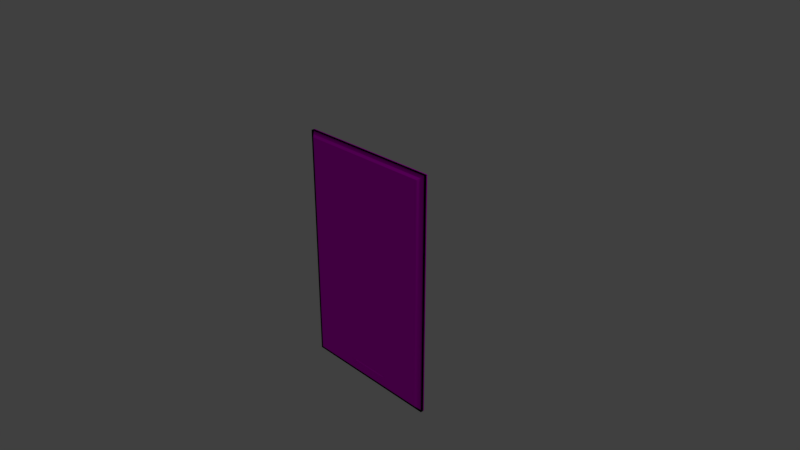 # Source: security_card_white_aaron_hubbell.blend  (saved by Blender 2.78.0; exported with 4.5.12 LTS)
import bpy
from mathutils import Matrix  # noqa: F401  (used for matrix-valued properties, if any)

bpy.ops.wm.read_factory_settings(use_empty=True)
scene = bpy.context.scene
scene.name = 'Scene'

# ---- collections
col_collection_1 = bpy.data.collections.new('Collection 1'); scene.collection.children.link(col_collection_1)

# ---- images (referenced by path relative to the original .blend; pixels are not part of the script)
import os
ASSET_DIR = os.environ.get("B2B_ASSET_DIR", "")  # directory of the original .blend (textures are referenced by path, not embedded)
HERE = os.path.dirname(os.path.abspath(__file__))  # packed textures are extracted next to this script under _unpacked/

def load_image(name, relpath, width, height, colorspace="sRGB"):
    """Load a texture the original file referenced (path relative to the .blend, or extracted next to this script)."""
    p = next((c for c in (os.path.join(HERE, relpath), os.path.join(ASSET_DIR, relpath)) if relpath and os.path.exists(c)), "")
    if p:
        img = bpy.data.images.load(p, check_existing=True)
        img.name = name
    else:  # same state as the original file: an image datablock whose file is absent (Cycles renders it pink)
        img = bpy.data.images.new(name, width, height)
        img.source = "FILE"
        img.filepath = "//" + (relpath or name)
    img.colorspace_settings.name = colorspace
    return img
img_20170403_143636_jpg = load_image('20170403_143636.jpg', 'alarm key card light/reader_red.jpg', 1024, 1024, 'sRGB')
img_20170403_143459_jpg = load_image('20170403_143459.jpg', 'alarm key card light/security_card.jpg', 1024, 1024, 'sRGB')

# ---- materials (node trees are filled in below, after node groups)
mat_security_material = bpy.data.materials.new('security_material')
mat_security_material.alpha_threshold = 0.0
mat_security_material.roughness = 0.5
mat_security_material_001 = bpy.data.materials.new('security_material.001')
mat_security_material_001.alpha_threshold = 0.0
mat_security_material_001.roughness = 0.5

# ---- material node trees
mat_security_material.use_nodes = True; mat_security_material.node_tree.nodes.clear()
_N = mat_security_material.node_tree.nodes; _L = mat_security_material.node_tree.links
n0 = _N.new('ShaderNodeBsdfDiffuse'); n0.name = 'Diffuse BSDF'; n0.location = (10, 300)
n1 = _N.new('ShaderNodeTexImage'); n1.name = 'Image Texture'; n1.location = (-189, 348)
n1.width = 140
n1.image = img_20170403_143636_jpg
n2 = _N.new('ShaderNodeOutputMaterial'); n2.name = 'Material Output'; n2.location = (248, 298)
_L.new(n0.outputs[0], n2.inputs[0])
_L.new(n1.outputs[0], n0.inputs[0])
n2.is_active_output = True
mat_security_material_001.use_nodes = True; mat_security_material_001.node_tree.nodes.clear()
_N = mat_security_material_001.node_tree.nodes; _L = mat_security_material_001.node_tree.links
n0 = _N.new('ShaderNodeBsdfDiffuse'); n0.name = 'Diffuse BSDF'; n0.location = (10, 300)
n1 = _N.new('ShaderNodeTexImage'); n1.name = 'Image Texture'; n1.location = (-189, 348)
n1.width = 140
n1.image = img_20170403_143459_jpg
n2 = _N.new('ShaderNodeOutputMaterial'); n2.name = 'Material Output'; n2.location = (248, 298)
_L.new(n0.outputs[0], n2.inputs[0])
_L.new(n1.outputs[0], n0.inputs[0])
n2.is_active_output = True

# ---- world
world_world = bpy.data.worlds.new('World'); scene.world = world_world
world_world.color = (0.05088, 0.05088, 0.05088)
world_world.use_sun_shadow = False
world_world.sun_shadow_jitter_overblur = 0.0
world_world.cycles.sampling_method = 'MANUAL'

# ---- cameras
cam_camera = bpy.data.cameras.new('Camera')
cam_camera.clip_end = 100.0
cam_camera.lens = 35.0
cam_camera.sensor_width = 32.0
cam_camera.sensor_height = 18.0
cam_camera.ortho_scale = 7.314
cam_camera.dof.focus_distance = 0.0

# ---- lights
light_lamp = bpy.data.lights.new('Lamp', 'POINT')
light_lamp.transmission_factor = 0.0
light_lamp.cutoff_distance = 30.0
light_lamp.energy = 100.0
light_lamp.shadow_buffer_clip_start = 1.001
light_lamp.shadow_soft_size = 0.1
light_lamp.shadow_maximum_resolution = 0.006
light_lamp.use_absolute_resolution = True

# ---- meshes
me_cube_001 = bpy.data.meshes.new('Cube.001')
me_cube_001.from_pydata([], [], [])
_uv = me_cube_001.uv_layers.new(name='UVMap')
_uv.uv.foreach_set('vector', [])
me_cube_001.materials.append(mat_security_material)
me_cube_001.use_remesh_preserve_volume = False
me_cube_001.use_remesh_preserve_attributes = False
me_cube_001.use_mirror_vertex_groups = False
me_cube_001.update()
me_cube_000 = bpy.data.meshes.new('Cube.000')
me_cube_000.from_pydata([(-2.614, -0.5898, -0.8316), (-2.614, -0.5898, 1.543), (-1.158, -0.5898, -0.8316), (-1.158, -0.5898, 1.543), (-2.614, -0.5508, -0.8316), (-2.614, -0.5508, 1.543), (-1.158, -0.5508, 1.543), (-1.158, -0.5508, -0.8316), (-2.557, -0.6167, -0.7812), (-2.614, -0.5624, -0.8316), (-2.557, -0.6167, 1.493), (-2.614, -0.5624, 1.543), (-1.214, -0.6167, -0.7812), (-1.158, -0.5624, -0.8316), (-1.158, -0.5624, 1.543), (-1.214, -0.6167, 1.493), (-2.099, -0.5508, -0.6775), (-2.099, -0.6167, -0.6775), (-2.099, -0.5508, -0.7459), (-2.099, -0.6167, -0.7459), (-1.652, -0.5508, -0.7459), (-1.652, -0.6167, -0.7459), (-1.652, -0.5508, -0.6775), (-1.652, -0.6167, -0.6775)], [], [(8, 19, 21, 23, 12), (9, 13, 2, 0), (1, 0, 4, 5), (14, 11, 1, 3), (13, 14, 3, 2), (7, 22, 20, 18, 4), (0, 2, 7, 4), (3, 1, 5, 6), (2, 3, 6, 7), (10, 8, 9, 11), (13, 9, 8, 12), (11, 14, 15, 10), (14, 13, 12, 15), (0, 1, 11, 9), (20, 21, 23, 22), (12, 23, 17, 19, 8, 10, 15), (4, 18, 16, 22, 7, 6, 5), (19, 18, 16, 17), (18, 19, 21, 20), (22, 23, 17, 16)])
_uv = me_cube_000.uv_layers.new(name='UVMap')
_uv.uv.foreach_set('vector', [0.2031, 0.03349, 0.1407, 0.04191, 0.07965, 0.04191, 0.07965, 0.05822, 0.01998, 0.03349, 0.1642, 0.9785, 0.1642, 0.6311, 0.1679, 0.6311, 0.1679, 0.9785, 0.4937, 0.02147, 0.4937, 0.5881, 0.4883, 0.5881, 0.4883, 0.02147, 0.1396, 0.6311, 0.1396, 0.9785, 0.1359, 0.9785, 0.1359, 0.6311, 0.5502, 0.02147, 0.5502, 0.5881, 0.5465, 0.5881, 0.5465, 0.02147, 0.2354, 0.5881, 0.3028, 0.5514, 0.3028, 0.5677, 0.3638, 0.5677, 0.4339, 0.5881, 0.07618, 0.9785, 0.07618, 0.6311, 0.0815, 0.6311, 0.0815, 0.9785, 0.1114, 0.6311, 0.1114, 0.9785, 0.106, 0.9785, 0.106, 0.6311, 0.4585, 0.5881, 0.4585, 0.02147, 0.4638, 0.02147, 0.4638, 0.5881, 0.2031, 0.5761, 0.2031, 0.03349, 0.2108, 0.02147, 0.2108, 0.5881, 0.04423, 0.9785, 0.04423, 0.6311, 0.05164, 0.6446, 0.05164, 0.965, 0.01227, 0.9785, 0.01227, 0.6311, 0.01968, 0.6446, 0.01968, 0.965, 0.01227, 0.5881, 0.01227, 0.02147, 0.01998, 0.03349, 0.01998, 0.5761, 0.5182, 0.5881, 0.5182, 0.02147, 0.5219, 0.02147, 0.5219, 0.5881, 0.2931, 0.6311, 0.3021, 0.6311, 0.3021, 0.6474, 0.2931, 0.6474, 0.01998, 0.03349, 0.07965, 0.05822, 0.1407, 0.05822, 0.1407, 0.04191, 0.2031, 0.03349, 0.2031, 0.5761, 0.01998, 0.5761, 0.4339, 0.5881, 0.3638, 0.5677, 0.3638, 0.5514, 0.3028, 0.5514, 0.2354, 0.5881, 0.2354, 0.02147, 0.4339, 0.02147, 0.2595, 0.6311, 0.2685, 0.6311, 0.2685, 0.6474, 0.2595, 0.6474, 0.1925, 0.6311, 0.2015, 0.6311, 0.2015, 0.7378, 0.1925, 0.7378, 0.226, 0.6311, 0.235, 0.6311, 0.235, 0.7378, 0.226, 0.7378])
me_cube_000.materials.append(mat_security_material_001)
me_cube_000.use_remesh_preserve_volume = False
me_cube_000.use_remesh_preserve_attributes = False
me_cube_000.use_mirror_vertex_groups = False
me_cube_000.update()

# ---- objects
ob_cube = bpy.data.objects.new('Cube', me_cube_001)
ob_lamp = bpy.data.objects.new('Lamp', light_lamp)
ob_camera = bpy.data.objects.new('Camera', cam_camera)
ob_cube_001 = bpy.data.objects.new('Cube.001', me_cube_000)

# ---- transforms, parenting, visibility, modifiers, constraints
ob_cube.location = (2.608, 0.8652, -0.8216)
ob_cube.scale = (1.428, 1.428, 1.428)
ob_cube.lineart.crease_threshold = 0.0
ob_lamp.location = (4.076, 1.005, 5.904)
ob_lamp.rotation_euler = (0.6503, 0.05522, 1.866)
ob_lamp.lock_rotations_4d = False
ob_lamp.empty_display_type = 'ARROWS'
ob_lamp.color = (0.0, 0.0, 0.0, 0.0)
ob_lamp.lineart.crease_threshold = 0.0
ob_camera.location = (7.481, -6.508, 5.344)
ob_camera.rotation_euler = (1.109, 0.0, 0.8149)
ob_camera.lock_rotations_4d = False
ob_camera.empty_display_type = 'ARROWS'
ob_camera.color = (0.0, 0.0, 0.0, 0.0)
ob_camera.display_type = 'WIRE'
ob_camera.lineart.crease_threshold = 0.0
ob_cube_001.location = (2.608, 0.8652, -0.8216)
ob_cube_001.scale = (1.428, 1.428, 1.428)
ob_cube_001.lineart.crease_threshold = 0.0

# ---- collection membership
col_collection_1.objects.link(ob_cube)
col_collection_1.objects.link(ob_lamp)
col_collection_1.objects.link(ob_camera)
col_collection_1.objects.link(ob_cube_001)

# ---- scene / render settings (as saved in the file)
scene.camera = ob_camera
scene.frame_start = 1; scene.frame_end = 250; scene.frame_set(1)
scene.render.engine = 'CYCLES'
scene.render.resolution_percentage = 50
scene.render.dither_intensity = 0.0
scene.cycles.use_denoising = False
scene.cycles.samples = 128
scene.cycles.sampling_pattern = 'TABULATED_SOBOL'
scene.cycles.light_sampling_threshold = 0.0
scene.cycles.use_adaptive_sampling = False
scene.cycles.use_light_tree = False
scene.cycles.blur_glossy = 0.0
scene.cycles.sample_clamp_indirect = 0.0
scene.view_settings.view_transform = 'Standard'
bpy.context.view_layer.update()
